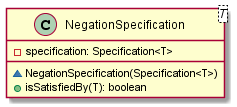

The diagram above was rendered by PlantUML. Its source (embedded in the PNG):
@startuml

    class NegationSpecification<T> {
        -specification: Specification<T>
        ~NegationSpecification(Specification<T>)
        +isSatisfiedBy(T): boolean
    }

@enduml